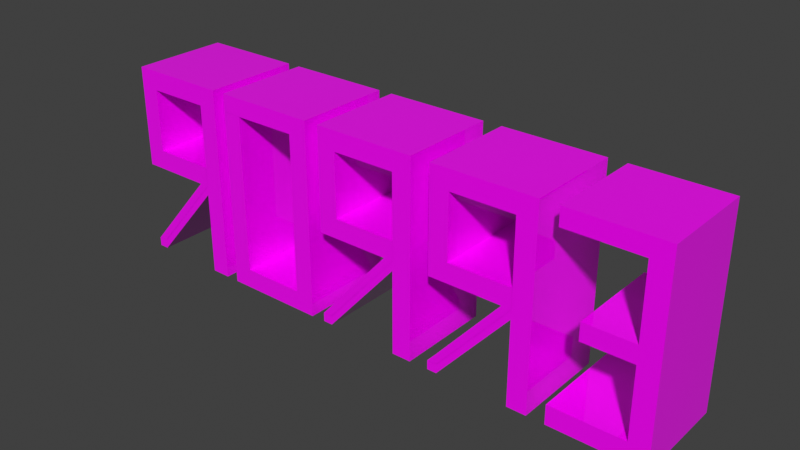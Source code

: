 # Source: error.blend  (saved by Blender 2.93.21; exported with 4.5.12 LTS)
import bpy
from mathutils import Matrix  # noqa: F401  (used for matrix-valued properties, if any)

bpy.ops.wm.read_factory_settings(use_empty=True)
scene = bpy.context.scene
scene.name = 'Scene'

# ---- collections
col_collection = bpy.data.collections.new('Collection'); scene.collection.children.link(col_collection)

# ---- images (referenced by path relative to the original .blend; pixels are not part of the script)
import os
ASSET_DIR = os.environ.get("B2B_ASSET_DIR", "")  # directory of the original .blend (textures are referenced by path, not embedded)
HERE = os.path.dirname(os.path.abspath(__file__))  # packed textures are extracted next to this script under _unpacked/

def load_image(name, relpath, width, height, colorspace="sRGB"):
    """Load a texture the original file referenced (path relative to the .blend, or extracted next to this script)."""
    p = next((c for c in (os.path.join(HERE, relpath), os.path.join(ASSET_DIR, relpath)) if relpath and os.path.exists(c)), "")
    if p:
        img = bpy.data.images.load(p, check_existing=True)
        img.name = name
    else:  # same state as the original file: an image datablock whose file is absent (Cycles renders it pink)
        img = bpy.data.images.new(name, width, height)
        img.source = "FILE"
        img.filepath = "//" + (relpath or name)
    img.colorspace_settings.name = colorspace
    return img
img_error3_png = load_image('error3.png', 'error3.png', 1024, 1024, 'sRGB')

# ---- materials (node trees are filled in below, after node groups)
mat_errorm = bpy.data.materials.new('ErrorM')
mat_errorm.alpha_threshold = 0.0
mat_errorm.use_transparent_shadow = False
mat_errorm.line_color = (0.0, 0.0, 0.0, 1.0)

# ---- material node trees
mat_errorm.use_nodes = True; mat_errorm.node_tree.nodes.clear()
_N = mat_errorm.node_tree.nodes; _L = mat_errorm.node_tree.links
n0 = _N.new('ShaderNodeOutputMaterial'); n0.name = 'Material Output'; n0.location = (300, 300)
n1 = _N.new('ShaderNodeBsdfPrincipled'); n1.name = 'Principled BSDF'; n1.location = (10, 300)
n1.distribution = 'GGX'
n1.subsurface_method = 'BURLEY'
n1.inputs[2].default_value = 0.0
n1.inputs[3].default_value = 1.45
n1.inputs[27].default_value = (0.0, 0.0, 0.0, 1.0)
n1.inputs[28].default_value = 1.0
n2 = _N.new('ShaderNodeTexImage'); n2.name = 'Image Texture'; n2.location = (-363, 255)
n2.image = img_error3_png
_L.new(n1.outputs[0], n0.inputs[0])
_L.new(n2.outputs[0], n1.inputs[0])
n0.is_active_output = True

# ---- world
world_world = bpy.data.worlds.new('World'); scene.world = world_world
world_world.use_nodes = True; world_world.node_tree.nodes.clear()
_N = world_world.node_tree.nodes; _L = world_world.node_tree.links
n0 = _N.new('ShaderNodeOutputWorld'); n0.name = 'World Output'; n0.location = (300, 300)
n1 = _N.new('ShaderNodeBackground'); n1.name = 'Background'; n1.location = (10, 300)
n1.inputs[0].default_value = (0.05088, 0.05088, 0.05088, 1.0)
_L.new(n1.outputs[0], n0.inputs[0])
n0.is_active_output = True
world_world.color = (0.05088, 0.05088, 0.05088)
world_world.use_sun_shadow = False
world_world.sun_shadow_jitter_overblur = 0.0

# ---- meshes
me_cube_002 = bpy.data.meshes.new('Cube.002')
me_cube_002.from_pydata([(-1.0, -1.0, -1.0), (-1.0, -1.0, 1.0), (-1.0, 1.0, -1.0), (-1.0, 1.0, 1.0), (1.0, -1.0, -1.0), (1.0, -1.0, 1.0), (1.0, 1.0, -1.0), (1.0, 1.0, 1.0), (-1.0, -1.0, -0.8), (-1.0, 1.0, -0.8), (1.0, 1.0, -0.8), (1.0, -1.0, -0.8), (-1.0, -1.0, 0.82), (-1.0, 1.0, 0.82), (1.0, 1.0, 0.82), (1.0, -1.0, 0.82), (-1.0, 1.0, 0.091), (1.0, 1.0, 0.091), (1.0, -1.0, 0.091), (-1.0, -1.0, 0.091), (-1.0, 1.0, -0.0872), (1.0, 1.0, -0.0872), (1.0, -1.0, -0.0872), (-1.0, -1.0, -0.0872), (-8.5, -1.0, 0.82), (-8.5, -1.0, 1.0), (-8.5, 1.0, 1.0), (-8.5, 1.0, 0.82), (-6.0, -1.0, -0.0872), (-6.0, -1.0, 0.091), (-6.0, 1.0, 0.091), (-6.0, 1.0, -0.0872), (-8.5, 1.0, -1.0), (-8.5, -1.0, -1.0), (-8.5, 1.0, -0.8), (-8.5, -1.0, -0.8)], [], [(12, 1, 25, 24), (13, 3, 7, 14), (14, 7, 5, 15), (15, 5, 1, 12), (2, 6, 4, 0), (7, 3, 1, 5), (4, 11, 8, 0), (6, 10, 11, 4), (2, 9, 10, 6), (8, 9, 34, 35), (18, 15, 12, 19), (17, 14, 15, 18), (16, 13, 14, 17), (19, 12, 13, 16), (19, 16, 30, 29), (20, 16, 17, 21), (21, 17, 18, 22), (22, 18, 19, 23), (11, 22, 23, 8), (10, 21, 22, 11), (9, 20, 21, 10), (8, 23, 20, 9), (24, 25, 26, 27), (3, 13, 27, 26), (1, 3, 26, 25), (13, 12, 24, 27), (28, 29, 30, 31), (20, 23, 28, 31), (23, 19, 29, 28), (16, 20, 31, 30), (33, 35, 34, 32), (2, 0, 33, 32), (9, 2, 32, 34), (0, 8, 35, 33)])
_uv = me_cube_002.uv_layers.new(name='UVMap')
_uv.uv.foreach_set('vector', [0.1456, 0.16, 0.16, 0.16, 0.16, 0.76, 0.1456, 0.76, 0.3056, 0.6, 0.32, 0.6, 0.32, 0.76, 0.3056, 0.76, 0.16, 0.9056, 0.16, 0.92, 0.0, 0.92, 0.0, 0.9056, 0.1456, 0.0, 0.16, 0.0, 0.16, 0.16, 0.1456, 0.16, 0.32, 0.16, 0.32, 0.0, 0.48, 0.0, 0.48, 0.16, 0.48, 0.76, 0.48, 0.6, 0.64, 0.6, 0.64, 0.76, 0.0, 0.0, 0.016, 0.0, 0.016, 0.16, 0.0, 0.16, 0.16, 0.76, 0.16, 0.776, 0.0, 0.776, 0.0, 0.76, 0.16, 0.6, 0.176, 0.6, 0.176, 0.76, 0.16, 0.76, 0.8, 0.6, 0.64, 0.6, 0.64, 0.0, 0.8, 0.0, 0.08728, 0.0, 0.1456, 0.0, 0.1456, 0.16, 0.08728, 0.16, 0.16, 0.8473, 0.16, 0.9056, 0.0, 0.9056, 0.0, 0.8473, 0.2473, 0.6, 0.3056, 0.6, 0.3056, 0.76, 0.2473, 0.76, 0.2183, 0.92, 0.16, 0.92, 0.16, 0.76, 0.2183, 0.76, 0.64, 0.6, 0.8, 0.6, 0.8, 1.0, 0.64, 1.0, 0.233, 0.6, 0.2473, 0.6, 0.2473, 0.76, 0.233, 0.76, 0.16, 0.833, 0.16, 0.8473, 0.0, 0.8473, 0.0, 0.833, 0.07302, 0.0, 0.08728, 0.0, 0.08728, 0.16, 0.07302, 0.16, 0.016, 0.0, 0.07302, 0.0, 0.07302, 0.16, 0.016, 0.16, 0.16, 0.776, 0.16, 0.833, 0.0, 0.833, 0.0, 0.776, 0.176, 0.6, 0.233, 0.6, 0.233, 0.76, 0.176, 0.76, 0.2753, 0.92, 0.2183, 0.92, 0.2183, 0.76, 0.2753, 0.76, 0.3057, 0.92, 0.2913, 0.92, 0.2913, 0.76, 0.3057, 0.76, 0.32, 0.6, 0.3056, 0.6, 0.3056, 0.0, 0.32, 0.0, 0.64, 0.6, 0.48, 0.6, 0.48, 0.0, 0.64, 0.0, 0.8, 0.0, 0.96, 0.0, 0.96, 0.6, 0.8, 0.6, 0.32, 0.92, 0.3057, 0.92, 0.3057, 0.76, 0.32, 0.76, 0.96, 1.0, 0.8, 1.0, 0.8, 0.6, 0.96, 0.6, 0.07302, 0.16, 0.08728, 0.16, 0.08728, 0.56, 0.07302, 0.56, 0.2473, 0.6, 0.233, 0.6, 0.233, 0.2, 0.2473, 0.2, 0.2913, 0.92, 0.2753, 0.92, 0.2753, 0.76, 0.2913, 0.76, 0.32, 0.16, 0.48, 0.16, 0.48, 0.76, 0.32, 0.76, 0.176, 0.6, 0.16, 0.6, 0.16, 0.0, 0.176, 0.0, 0.0, 0.16, 0.016, 0.16, 0.016, 0.76, 0.0, 0.76])
me_cube_002.materials.append(mat_errorm)
me_cube_002.use_remesh_fix_poles = True
me_cube_002.use_remesh_preserve_attributes = False
me_cube_002.update()
me_cube_003 = bpy.data.meshes.new('Cube.003')
me_cube_003.from_pydata([(-1.0, -1.0, -1.0), (-1.0, -1.0, 1.0), (-1.0, 1.0, -1.0), (-1.0, 1.0, 1.0), (1.0, -1.0, -1.0), (1.0, -1.0, 1.0), (1.0, 1.0, -1.0), (1.0, 1.0, 1.0), (-1.0, -1.0, 0.8), (-1.0, 1.0, 0.8), (1.0, 1.0, 0.8), (1.0, -1.0, 0.8), (-7.5, -1.0, 0.8), (-7.5, -1.0, 1.0), (-7.5, 1.0, 1.0), (-7.5, 1.0, 0.8), (-9.5, -1.0, 0.8), (-9.5, -1.0, 1.0), (-9.5, 1.0, 1.0), (-9.5, 1.0, 0.8), (-7.5, -1.0, 0.15), (-7.5, 1.0, 0.15), (-9.5, -1.0, 0.15), (-9.5, 1.0, 0.15), (-7.5, -1.0, -0.05), (-7.5, 1.0, -0.05), (-9.5, -1.0, -0.05), (-9.5, 1.0, -0.05), (-0.99, -1.0, 0.15), (-0.99, 1.0, 0.15), (-0.99, -1.0, -0.05), (-0.99, 1.0, -0.05), (-1.975, -1.0, -0.05), (-1.975, -1.0, 0.15), (-1.975, 1.0, 0.15), (-1.975, 1.0, -0.05), (-1.0, 1.0, -0.1441), (1.0, 1.0, -0.1441), (1.0, -1.0, -0.1441), (-1.0, -1.0, -0.1441), (-1.0, -1.0, -0.04941), (-1.0, 1.0, -0.0494), (1.0, 1.0, -0.0494), (1.0, -1.0, -0.0494), (-8.453, -1.0, -0.8996), (-8.453, 1.0, -0.8996), (-9.438, -1.0, -0.8996), (-9.438, 1.0, -0.8996), (-8.463, 1.0, -0.899), (-8.463, 1.0, -0.9937), (-8.463, -1.0, -0.9937), (-8.463, -1.0, -0.899), (-1.0, 1.0, -1.0), (-1.0, -1.0, -1.0), (-1.0, 1.0, -0.1441), (-1.0, -1.0, -0.1441), (-9.463, 1.0, -0.899), (-9.463, 1.0, -0.9937), (-9.463, -1.0, -0.9937), (-9.463, -1.0, -0.899)], [], [(1, 3, 14, 13), (9, 3, 7, 10), (10, 7, 5, 11), (11, 5, 1, 8), (2, 6, 4, 0), (7, 3, 1, 5), (43, 11, 8, 40), (42, 10, 11, 43), (41, 9, 10, 42), (40, 8, 9, 41), (12, 13, 17, 16), (3, 9, 15, 14), (8, 1, 13, 12), (9, 8, 12, 15), (16, 17, 18, 19), (12, 16, 22, 20), (13, 14, 18, 17), (14, 15, 19, 18), (23, 21, 25, 27), (16, 19, 23, 22), (15, 12, 20, 21), (19, 15, 21, 23), (25, 24, 26, 27), (22, 23, 27, 26), (20, 22, 26, 24), (33, 32, 30, 28), (34, 33, 28, 29), (35, 34, 29, 31), (35, 31, 45, 47), (24, 25, 35, 32), (25, 21, 34, 35), (21, 20, 33, 34), (20, 24, 32, 33), (0, 39, 55, 53), (2, 36, 37, 6), (6, 37, 38, 4), (4, 38, 39, 0), (39, 40, 51, 50), (36, 41, 42, 37), (37, 42, 43, 38), (38, 43, 40, 39), (46, 47, 45, 44), (50, 51, 59, 58), (36, 39, 50, 49), (41, 36, 49, 48), (31, 30, 44, 45), (32, 35, 47, 46), (40, 41, 48, 51), (30, 32, 46, 44), (53, 55, 54, 52), (36, 2, 52, 54), (39, 36, 54, 55), (2, 0, 53, 52), (58, 59, 56, 57), (48, 49, 57, 56), (51, 48, 56, 59), (49, 50, 58, 57)])
_uv = me_cube_003.uv_layers.new(name='UVMap')
_uv.uv.foreach_set('vector', [0.2666, 0.1332, 0.3998, 0.1332, 0.3998, 0.5662, 0.2666, 0.5662, 0.01333, 0.1333, 0.0, 0.1333, 0.0, 0.0, 0.01333, 0.0, 0.6664, 0.6853, 0.6664, 0.6986, 0.5331, 0.6986, 0.5331, 0.6853, 0.1466, 0.6997, 0.1333, 0.6997, 0.1333, 0.5664, 0.1466, 0.5664, 0.6664, 0.8319, 0.5331, 0.8319, 0.5331, 0.6986, 0.6664, 0.6986, 0.3998, 0.0, 0.3998, 0.1332, 0.2666, 0.1332, 0.2666, 0.0, 0.2032, 0.6997, 0.1466, 0.6997, 0.1466, 0.5664, 0.2032, 0.5664, 0.6664, 0.6287, 0.6664, 0.6853, 0.5331, 0.6853, 0.5331, 0.6287, 0.06993, 0.1333, 0.01333, 0.1333, 0.01333, 0.0, 0.06993, 0.0, 0.05661, 0.833, 0.0, 0.833, 0.0, 0.6997, 0.0566, 0.6997, 0.1466, 0.1333, 0.1333, 0.1333, 0.1333, 0.0, 0.1466, 0.0, 0.0, 0.1333, 0.01333, 0.1333, 0.01333, 0.5664, 0.0, 0.5664, 0.1466, 0.5664, 0.1333, 0.5664, 0.1333, 0.1333, 0.1466, 0.1333, 0.5331, 0.9983, 0.3998, 0.9983, 0.3998, 0.5653, 0.5331, 0.5653, 0.2799, 0.8327, 0.2666, 0.8327, 0.2666, 0.6994, 0.2799, 0.6994, 0.1466, 0.1333, 0.1466, 0.0, 0.1899, 0.0, 0.1899, 0.1333, 0.2666, 0.5662, 0.3998, 0.5662, 0.3998, 0.6994, 0.2666, 0.6994, 0.0, 0.5664, 0.01333, 0.5664, 0.01333, 0.6997, 0.0, 0.6997, 0.05664, 0.6997, 0.05664, 0.5664, 0.06997, 0.5664, 0.06997, 0.6997, 0.2799, 0.8327, 0.2799, 0.6994, 0.3232, 0.6994, 0.3232, 0.8327, 0.05661, 0.833, 0.05661, 0.6997, 0.09992, 0.6997, 0.09992, 0.833, 0.01333, 0.6997, 0.01333, 0.5664, 0.05664, 0.5664, 0.05664, 0.6997, 0.933, 0.1332, 0.7997, 0.1332, 0.7997, 0.0, 0.933, 0.0, 0.3232, 0.8327, 0.3232, 0.6994, 0.3365, 0.6994, 0.3365, 0.8327, 0.1899, 0.1333, 0.1899, 0.0, 0.2033, 0.0, 0.2033, 0.1333, 0.1899, 0.5015, 0.2033, 0.5015, 0.2033, 0.5671, 0.1899, 0.5671, 0.7997, 0.63, 0.6664, 0.63, 0.6664, 0.5643, 0.7997, 0.5643, 0.06997, 0.1983, 0.05664, 0.1983, 0.05664, 0.1326, 0.06997, 0.1326, 0.06997, 0.1983, 0.06997, 0.1326, 0.1266, 0.6299, 0.1266, 0.6956, 0.7997, 0.1332, 0.933, 0.1332, 0.933, 0.5013, 0.7997, 0.5013, 0.06997, 0.5664, 0.05664, 0.5664, 0.05664, 0.1983, 0.06997, 0.1983, 0.7997, 0.998, 0.6664, 0.998, 0.6664, 0.63, 0.7997, 0.63, 0.1899, 0.1333, 0.2033, 0.1333, 0.2033, 0.5015, 0.1899, 0.5015, 0.6664, 0.5653, 0.6664, 0.5653, 0.6664, 0.5653, 0.6664, 0.5653, 0.1333, 0.1333, 0.07624, 0.1333, 0.07624, 0.0, 0.1333, 0.0, 0.6664, 0.5653, 0.6664, 0.6224, 0.5331, 0.6224, 0.5331, 0.5653, 0.2666, 0.6997, 0.2095, 0.6997, 0.2095, 0.5664, 0.2666, 0.5664, 0.2095, 0.5664, 0.2032, 0.5664, 0.2598, 0.06912, 0.2661, 0.06912, 0.07624, 0.1333, 0.06993, 0.1333, 0.06993, 0.0, 0.07624, 0.0, 0.6664, 0.6224, 0.6664, 0.6287, 0.5331, 0.6287, 0.5331, 0.6224, 0.2095, 0.6997, 0.2032, 0.6997, 0.2032, 0.5664, 0.2095, 0.5664, 0.6664, 0.0, 0.7997, 0.0, 0.7997, 0.06561, 0.6664, 0.06561, 0.2661, 0.06912, 0.2598, 0.06912, 0.2598, 0.002481, 0.2661, 0.002481, 0.5331, 0.5653, 0.3998, 0.5653, 0.3998, 0.06661, 0.5331, 0.06661, 0.06993, 0.1333, 0.07624, 0.1333, 0.1329, 0.6306, 0.1266, 0.6306, 0.7997, 0.5643, 0.6664, 0.5643, 0.6664, 0.06561, 0.7997, 0.06561, 0.7997, 0.5013, 0.933, 0.5013, 0.933, 1.0, 0.7997, 1.0, 0.6664, 0.5653, 0.5331, 0.5653, 0.5331, 0.06661, 0.6664, 0.06661, 0.2033, 0.5671, 0.2033, 0.5015, 0.2599, 0.004147, 0.2599, 0.06979, 0.3365, 0.6994, 0.3936, 0.6994, 0.3936, 0.8327, 0.3365, 0.8327, 0.6664, 0.5653, 0.6664, 0.5653, 0.6664, 0.5653, 0.6664, 0.5653, 0.6664, 0.5653, 0.6664, 0.5653, 0.6664, 0.5653, 0.6664, 0.5653, 0.6664, 0.5653, 0.6664, 0.5653, 0.6664, 0.5653, 0.6664, 0.5653, 0.09992, 0.6997, 0.1062, 0.6997, 0.1062, 0.833, 0.09992, 0.833, 0.1266, 0.6306, 0.1329, 0.6306, 0.1329, 0.6972, 0.1266, 0.6972, 0.6664, 0.06661, 0.5331, 0.06661, 0.5331, 0.0, 0.6664, 0.0, 0.5331, 0.06661, 0.3998, 0.06661, 0.3998, 0.0, 0.5331, 0.0])
me_cube_003.materials.append(mat_errorm)
me_cube_003.use_remesh_fix_poles = True
me_cube_003.use_remesh_preserve_attributes = False
me_cube_003.update()
me_cube_004 = bpy.data.meshes.new('Cube.004')
me_cube_004.from_pydata([(-1.0, -1.0, -1.0), (-1.0, -1.0, 1.0), (-1.0, 1.0, -1.0), (-1.0, 1.0, 1.0), (1.0, -1.0, -1.0), (1.0, -1.0, 1.0), (1.0, 1.0, -1.0), (1.0, 1.0, 1.0), (-1.0, -1.0, 0.8), (-1.0, 1.0, 0.8), (1.0, 1.0, 0.8), (1.0, -1.0, 0.8), (-7.5, -1.0, 0.8), (-7.5, -1.0, 1.0), (-7.5, 1.0, 1.0), (-7.5, 1.0, 0.8), (-9.5, -1.0, 0.8), (-9.5, -1.0, 1.0), (-9.5, 1.0, 1.0), (-9.5, 1.0, 0.8), (-7.5, -1.0, 0.15), (-7.5, 1.0, 0.15), (-9.5, -1.0, 0.15), (-9.5, 1.0, 0.15), (-7.5, -1.0, -0.05), (-7.5, 1.0, -0.05), (-9.5, -1.0, -0.05), (-9.5, 1.0, -0.05), (-0.99, -1.0, 0.15), (-0.99, 1.0, 0.15), (-0.99, -1.0, -0.05), (-0.99, 1.0, -0.05), (-1.975, -1.0, -0.05), (-1.975, -1.0, 0.15), (-1.975, 1.0, 0.15), (-1.975, 1.0, -0.05), (-1.0, 1.0, -0.1441), (1.0, 1.0, -0.1441), (1.0, -1.0, -0.1441), (-1.0, -1.0, -0.1441), (-1.0, -1.0, -0.04941), (-1.0, 1.0, -0.0494), (1.0, 1.0, -0.0494), (1.0, -1.0, -0.0494), (-8.453, -1.0, -0.8996), (-8.453, 1.0, -0.8996), (-9.438, -1.0, -0.8996), (-9.438, 1.0, -0.8996), (-8.463, 1.0, -0.899), (-8.463, 1.0, -0.9937), (-8.463, -1.0, -0.9937), (-8.463, -1.0, -0.899), (-1.0, 1.0, -1.0), (-1.0, -1.0, -1.0), (-1.0, 1.0, -0.1441), (-1.0, -1.0, -0.1441), (-9.463, 1.0, -0.899), (-9.463, 1.0, -0.9937), (-9.463, -1.0, -0.9937), (-9.463, -1.0, -0.899)], [], [(1, 3, 14, 13), (9, 3, 7, 10), (10, 7, 5, 11), (11, 5, 1, 8), (2, 6, 4, 0), (7, 3, 1, 5), (43, 11, 8, 40), (42, 10, 11, 43), (41, 9, 10, 42), (40, 8, 9, 41), (12, 13, 17, 16), (3, 9, 15, 14), (8, 1, 13, 12), (9, 8, 12, 15), (16, 17, 18, 19), (12, 16, 22, 20), (13, 14, 18, 17), (14, 15, 19, 18), (23, 21, 25, 27), (16, 19, 23, 22), (15, 12, 20, 21), (19, 15, 21, 23), (25, 24, 26, 27), (22, 23, 27, 26), (20, 22, 26, 24), (33, 32, 30, 28), (34, 33, 28, 29), (35, 34, 29, 31), (35, 31, 45, 47), (24, 25, 35, 32), (25, 21, 34, 35), (21, 20, 33, 34), (20, 24, 32, 33), (0, 39, 55, 53), (2, 36, 37, 6), (6, 37, 38, 4), (4, 38, 39, 0), (39, 40, 51, 50), (36, 41, 42, 37), (37, 42, 43, 38), (38, 43, 40, 39), (46, 47, 45, 44), (50, 51, 59, 58), (36, 39, 50, 49), (41, 36, 49, 48), (31, 30, 44, 45), (32, 35, 47, 46), (40, 41, 48, 51), (30, 32, 46, 44), (53, 55, 54, 52), (36, 2, 52, 54), (39, 36, 54, 55), (2, 0, 53, 52), (58, 59, 56, 57), (48, 49, 57, 56), (51, 48, 56, 59), (49, 50, 58, 57)])
_uv = me_cube_004.uv_layers.new(name='UVMap')
_uv.uv.foreach_set('vector', [0.2666, 0.1332, 0.3998, 0.1332, 0.3998, 0.5662, 0.2666, 0.5662, 0.01333, 0.1333, 0.0, 0.1333, 0.0, 0.0, 0.01333, 0.0, 0.6664, 0.6853, 0.6664, 0.6986, 0.5331, 0.6986, 0.5331, 0.6853, 0.1466, 0.6997, 0.1333, 0.6997, 0.1333, 0.5664, 0.1466, 0.5664, 0.6664, 0.8319, 0.5331, 0.8319, 0.5331, 0.6986, 0.6664, 0.6986, 0.3998, 0.0, 0.3998, 0.1332, 0.2666, 0.1332, 0.2666, 0.0, 0.2032, 0.6997, 0.1466, 0.6997, 0.1466, 0.5664, 0.2032, 0.5664, 0.6664, 0.6287, 0.6664, 0.6853, 0.5331, 0.6853, 0.5331, 0.6287, 0.06993, 0.1333, 0.01333, 0.1333, 0.01333, 0.0, 0.06993, 0.0, 0.05661, 0.833, 0.0, 0.833, 0.0, 0.6997, 0.0566, 0.6997, 0.1466, 0.1333, 0.1333, 0.1333, 0.1333, 0.0, 0.1466, 0.0, 0.0, 0.1333, 0.01333, 0.1333, 0.01333, 0.5664, 0.0, 0.5664, 0.1466, 0.5664, 0.1333, 0.5664, 0.1333, 0.1333, 0.1466, 0.1333, 0.5331, 0.9983, 0.3998, 0.9983, 0.3998, 0.5653, 0.5331, 0.5653, 0.2799, 0.8327, 0.2666, 0.8327, 0.2666, 0.6994, 0.2799, 0.6994, 0.1466, 0.1333, 0.1466, 0.0, 0.1899, 0.0, 0.1899, 0.1333, 0.2666, 0.5662, 0.3998, 0.5662, 0.3998, 0.6994, 0.2666, 0.6994, 0.0, 0.5664, 0.01333, 0.5664, 0.01333, 0.6997, 0.0, 0.6997, 0.05664, 0.6997, 0.05664, 0.5664, 0.06997, 0.5664, 0.06997, 0.6997, 0.2799, 0.8327, 0.2799, 0.6994, 0.3232, 0.6994, 0.3232, 0.8327, 0.05661, 0.833, 0.05661, 0.6997, 0.09992, 0.6997, 0.09992, 0.833, 0.01333, 0.6997, 0.01333, 0.5664, 0.05664, 0.5664, 0.05664, 0.6997, 0.933, 0.1332, 0.7997, 0.1332, 0.7997, 0.0, 0.933, 0.0, 0.3232, 0.8327, 0.3232, 0.6994, 0.3365, 0.6994, 0.3365, 0.8327, 0.1899, 0.1333, 0.1899, 0.0, 0.2033, 0.0, 0.2033, 0.1333, 0.1899, 0.5015, 0.2033, 0.5015, 0.2033, 0.5671, 0.1899, 0.5671, 0.7997, 0.63, 0.6664, 0.63, 0.6664, 0.5643, 0.7997, 0.5643, 0.06997, 0.1983, 0.05664, 0.1983, 0.05664, 0.1326, 0.06997, 0.1326, 0.06997, 0.1983, 0.06997, 0.1326, 0.1266, 0.6299, 0.1266, 0.6956, 0.7997, 0.1332, 0.933, 0.1332, 0.933, 0.5013, 0.7997, 0.5013, 0.06997, 0.5664, 0.05664, 0.5664, 0.05664, 0.1983, 0.06997, 0.1983, 0.7997, 0.998, 0.6664, 0.998, 0.6664, 0.63, 0.7997, 0.63, 0.1899, 0.1333, 0.2033, 0.1333, 0.2033, 0.5015, 0.1899, 0.5015, 0.6664, 0.5653, 0.6664, 0.5653, 0.6664, 0.5653, 0.6664, 0.5653, 0.1333, 0.1333, 0.07624, 0.1333, 0.07624, 0.0, 0.1333, 0.0, 0.6664, 0.5653, 0.6664, 0.6224, 0.5331, 0.6224, 0.5331, 0.5653, 0.2666, 0.6997, 0.2095, 0.6997, 0.2095, 0.5664, 0.2666, 0.5664, 0.2095, 0.5664, 0.2032, 0.5664, 0.2598, 0.06912, 0.2661, 0.06912, 0.07624, 0.1333, 0.06993, 0.1333, 0.06993, 0.0, 0.07624, 0.0, 0.6664, 0.6224, 0.6664, 0.6287, 0.5331, 0.6287, 0.5331, 0.6224, 0.2095, 0.6997, 0.2032, 0.6997, 0.2032, 0.5664, 0.2095, 0.5664, 0.6664, 0.0, 0.7997, 0.0, 0.7997, 0.06561, 0.6664, 0.06561, 0.2661, 0.06912, 0.2598, 0.06912, 0.2598, 0.002481, 0.2661, 0.002481, 0.5331, 0.5653, 0.3998, 0.5653, 0.3998, 0.06661, 0.5331, 0.06661, 0.06993, 0.1333, 0.07624, 0.1333, 0.1329, 0.6306, 0.1266, 0.6306, 0.7997, 0.5643, 0.6664, 0.5643, 0.6664, 0.06561, 0.7997, 0.06561, 0.7997, 0.5013, 0.933, 0.5013, 0.933, 1.0, 0.7997, 1.0, 0.6664, 0.5653, 0.5331, 0.5653, 0.5331, 0.06661, 0.6664, 0.06661, 0.2033, 0.5671, 0.2033, 0.5015, 0.2599, 0.004147, 0.2599, 0.06979, 0.3365, 0.6994, 0.3936, 0.6994, 0.3936, 0.8327, 0.3365, 0.8327, 0.6664, 0.5653, 0.6664, 0.5653, 0.6664, 0.5653, 0.6664, 0.5653, 0.6664, 0.5653, 0.6664, 0.5653, 0.6664, 0.5653, 0.6664, 0.5653, 0.6664, 0.5653, 0.6664, 0.5653, 0.6664, 0.5653, 0.6664, 0.5653, 0.09992, 0.6997, 0.1062, 0.6997, 0.1062, 0.833, 0.09992, 0.833, 0.1266, 0.6306, 0.1329, 0.6306, 0.1329, 0.6972, 0.1266, 0.6972, 0.6664, 0.06661, 0.5331, 0.06661, 0.5331, 0.0, 0.6664, 0.0, 0.5331, 0.06661, 0.3998, 0.06661, 0.3998, 0.0, 0.5331, 0.0])
me_cube_004.materials.append(mat_errorm)
me_cube_004.use_remesh_fix_poles = True
me_cube_004.use_remesh_preserve_attributes = False
me_cube_004.update()
me_cube_005 = bpy.data.meshes.new('Cube.005')
me_cube_005.from_pydata([(-1.0, -1.0, -1.0), (-1.0, -1.0, 1.0), (-1.0, 1.0, -1.0), (-1.0, 1.0, 1.0), (1.0, -1.0, -1.0), (1.0, -1.0, 1.0), (1.0, 1.0, -1.0), (1.0, 1.0, 1.0), (-1.0, -1.0, -0.8), (-1.0, 1.0, -0.8), (1.0, 1.0, -0.8), (1.0, -1.0, -0.8), (-1.0, -1.0, 0.82), (-1.0, 1.0, 0.82), (1.0, 1.0, 0.82), (1.0, -1.0, 0.82), (-7.5, -1.0, 0.82), (-7.5, -1.0, 1.0), (-7.5, 1.0, 1.0), (-7.5, 1.0, 0.82), (-9.5, -1.0, 0.82), (-9.5, -1.0, 1.0), (-9.5, 1.0, 1.0), (-9.5, 1.0, 0.82), (-7.5, 1.0, -1.0), (-7.5, -1.0, -1.0), (-7.5, 1.0, -0.8), (-7.5, -1.0, -0.8), (-9.5, 1.0, -1.0), (-9.5, -1.0, -1.0), (-9.5, 1.0, -0.8), (-9.5, -1.0, -0.8), (-7.5, -1.0, 0.8209), (-7.5, 1.0, 0.8209), (-9.5, -1.0, 0.8209), (-9.5, 1.0, 0.8209)], [], [(13, 12, 16, 19), (13, 3, 7, 14), (14, 7, 5, 15), (15, 5, 1, 12), (2, 6, 4, 0), (7, 3, 1, 5), (4, 11, 8, 0), (6, 10, 11, 4), (2, 9, 10, 6), (9, 2, 24, 26), (11, 15, 12, 8), (10, 14, 15, 11), (9, 13, 14, 10), (8, 12, 13, 9), (18, 19, 23, 22), (12, 1, 17, 16), (3, 13, 19, 18), (1, 3, 18, 17), (20, 21, 22, 23), (16, 17, 21, 20), (19, 16, 20, 23), (17, 18, 22, 21), (25, 27, 31, 29), (0, 8, 27, 25), (8, 9, 26, 27), (2, 0, 25, 24), (29, 31, 30, 28), (24, 25, 29, 28), (30, 31, 34, 35), (26, 24, 28, 30), (27, 26, 33, 32), (31, 27, 32, 34), (26, 30, 35, 33)])
_uv = me_cube_005.uv_layers.new(name='UVMap')
_uv.uv.foreach_set('vector', [0.8, 0.68, 0.64, 0.68, 0.64, 0.16, 0.8, 0.16, 0.0144, 0.16, 0.0, 0.16, 0.0, 0.0, 0.0144, 0.0, 0.8, 0.8256, 0.8, 0.84, 0.64, 0.84, 0.64, 0.8256, 0.1744, 0.84, 0.16, 0.84, 0.16, 0.68, 0.1744, 0.68, 0.48, 0.68, 0.48, 0.84, 0.32, 0.84, 0.32, 0.68, 0.64, 0.0, 0.64, 0.16, 0.48, 0.16, 0.48, 0.0, 0.32, 0.84, 0.304, 0.84, 0.304, 0.68, 0.32, 0.68, 0.8, 0.68, 0.8, 0.696, 0.64, 0.696, 0.64, 0.68, 0.16, 0.16, 0.144, 0.16, 0.144, 0.0, 0.16, 0.0, 0.144, 0.16, 0.16, 0.16, 0.16, 0.68, 0.144, 0.68, 0.304, 0.84, 0.1744, 0.84, 0.1744, 0.68, 0.304, 0.68, 0.8, 0.696, 0.8, 0.8256, 0.64, 0.8256, 0.64, 0.696, 0.144, 0.16, 0.0144, 0.16, 0.0144, 0.0, 0.144, 0.0, 0.1296, 1.0, 0.0, 1.0, 0.0, 0.84, 0.1296, 0.84, 0.0, 0.68, 0.0144, 0.68, 0.0144, 0.84, 0.0, 0.84, 0.1744, 0.68, 0.16, 0.68, 0.16, 0.16, 0.1744, 0.16, 0.0, 0.16, 0.0144, 0.16, 0.0144, 0.68, 0.0, 0.68, 0.48, 0.16, 0.64, 0.16, 0.64, 0.68, 0.48, 0.68, 0.9441, 0.84, 0.9297, 0.84, 0.9297, 0.68, 0.9441, 0.68, 0.1744, 0.16, 0.16, 0.16, 0.16, 0.0, 0.1744, 0.0, 0.8, 0.16, 0.64, 0.16, 0.64, 0.0, 0.8, 0.0, 0.48, 0.68, 0.64, 0.68, 0.64, 0.84, 0.48, 0.84, 0.32, 0.16, 0.304, 0.16, 0.304, 0.0, 0.32, 0.0, 0.32, 0.68, 0.304, 0.68, 0.304, 0.16, 0.32, 0.16, 0.8, 0.0, 0.96, 0.0, 0.96, 0.52, 0.8, 0.52, 0.48, 0.68, 0.32, 0.68, 0.32, 0.16, 0.48, 0.16, 0.9457, 0.68, 0.9297, 0.68, 0.9297, 0.52, 0.9457, 0.52, 0.48, 0.16, 0.32, 0.16, 0.32, 0.0, 0.48, 0.0, 0.9297, 0.52, 0.9297, 0.68, 0.8, 0.68, 0.8, 0.52, 0.144, 0.68, 0.16, 0.68, 0.16, 0.84, 0.144, 0.84, 0.9297, 0.68, 0.9297, 0.84, 0.8, 0.84, 0.8, 0.68, 0.304, 0.0, 0.304, 0.16, 0.1743, 0.16, 0.1743, 0.0, 0.144, 0.68, 0.144, 0.84, 0.01433, 0.84, 0.01433, 0.68])
me_cube_005.materials.append(mat_errorm)
me_cube_005.use_remesh_fix_poles = True
me_cube_005.use_remesh_preserve_attributes = False
me_cube_005.update()
me_cube_006 = bpy.data.meshes.new('Cube.006')
me_cube_006.from_pydata([(-1.0, -1.0, -1.0), (-1.0, -1.0, 1.0), (-1.0, 1.0, -1.0), (-1.0, 1.0, 1.0), (1.0, -1.0, -1.0), (1.0, -1.0, 1.0), (1.0, 1.0, -1.0), (1.0, 1.0, 1.0), (-1.0, -1.0, 0.8), (-1.0, 1.0, 0.8), (1.0, 1.0, 0.8), (1.0, -1.0, 0.8), (-7.5, -1.0, 0.8), (-7.5, -1.0, 1.0), (-7.5, 1.0, 1.0), (-7.5, 1.0, 0.8), (-9.5, -1.0, 0.8), (-9.5, -1.0, 1.0), (-9.5, 1.0, 1.0), (-9.5, 1.0, 0.8), (-7.5, -1.0, 0.15), (-7.5, 1.0, 0.15), (-9.5, -1.0, 0.15), (-9.5, 1.0, 0.15), (-7.5, -1.0, -0.05), (-7.5, 1.0, -0.05), (-9.5, -1.0, -0.05), (-9.5, 1.0, -0.05), (-0.99, -1.0, 0.15), (-0.99, 1.0, 0.15), (-0.99, -1.0, -0.05), (-0.99, 1.0, -0.05), (-1.975, -1.0, -0.05), (-1.975, -1.0, 0.15), (-1.975, 1.0, 0.15), (-1.975, 1.0, -0.05), (-1.0, 1.0, -0.1441), (1.0, 1.0, -0.1441), (1.0, -1.0, -0.1441), (-1.0, -1.0, -0.1441), (-1.0, -1.0, -0.04941), (-1.0, 1.0, -0.0494), (1.0, 1.0, -0.0494), (1.0, -1.0, -0.0494), (-8.453, -1.0, -0.8996), (-8.453, 1.0, -0.8996), (-9.438, -1.0, -0.8996), (-9.438, 1.0, -0.8996), (-8.463, 1.0, -0.899), (-8.463, 1.0, -0.9937), (-8.463, -1.0, -0.9937), (-8.463, -1.0, -0.899), (-1.0, 1.0, -1.0), (-1.0, -1.0, -1.0), (-1.0, 1.0, -0.1441), (-1.0, -1.0, -0.1441), (-9.463, 1.0, -0.899), (-9.463, 1.0, -0.9937), (-9.463, -1.0, -0.9937), (-9.463, -1.0, -0.899)], [], [(1, 3, 14, 13), (9, 3, 7, 10), (10, 7, 5, 11), (11, 5, 1, 8), (2, 6, 4, 0), (7, 3, 1, 5), (43, 11, 8, 40), (42, 10, 11, 43), (41, 9, 10, 42), (40, 8, 9, 41), (12, 13, 17, 16), (3, 9, 15, 14), (8, 1, 13, 12), (9, 8, 12, 15), (16, 17, 18, 19), (12, 16, 22, 20), (13, 14, 18, 17), (14, 15, 19, 18), (23, 21, 25, 27), (16, 19, 23, 22), (15, 12, 20, 21), (19, 15, 21, 23), (25, 24, 26, 27), (22, 23, 27, 26), (20, 22, 26, 24), (33, 32, 30, 28), (34, 33, 28, 29), (35, 34, 29, 31), (35, 31, 45, 47), (24, 25, 35, 32), (25, 21, 34, 35), (21, 20, 33, 34), (20, 24, 32, 33), (0, 39, 55, 53), (2, 36, 37, 6), (6, 37, 38, 4), (4, 38, 39, 0), (39, 40, 51, 50), (36, 41, 42, 37), (37, 42, 43, 38), (38, 43, 40, 39), (46, 47, 45, 44), (50, 51, 59, 58), (36, 39, 50, 49), (41, 36, 49, 48), (31, 30, 44, 45), (32, 35, 47, 46), (40, 41, 48, 51), (30, 32, 46, 44), (53, 55, 54, 52), (36, 2, 52, 54), (39, 36, 54, 55), (2, 0, 53, 52), (58, 59, 56, 57), (48, 49, 57, 56), (51, 48, 56, 59), (49, 50, 58, 57)])
_uv = me_cube_006.uv_layers.new(name='UVMap')
_uv.uv.foreach_set('vector', [0.2666, 0.1332, 0.3998, 0.1332, 0.3998, 0.5662, 0.2666, 0.5662, 0.01333, 0.1333, 0.0, 0.1333, 0.0, 0.0, 0.01333, 0.0, 0.6664, 0.6853, 0.6664, 0.6986, 0.5331, 0.6986, 0.5331, 0.6853, 0.1466, 0.6997, 0.1333, 0.6997, 0.1333, 0.5664, 0.1466, 0.5664, 0.6664, 0.8319, 0.5331, 0.8319, 0.5331, 0.6986, 0.6664, 0.6986, 0.3998, 0.0, 0.3998, 0.1332, 0.2666, 0.1332, 0.2666, 0.0, 0.2032, 0.6997, 0.1466, 0.6997, 0.1466, 0.5664, 0.2032, 0.5664, 0.6664, 0.6287, 0.6664, 0.6853, 0.5331, 0.6853, 0.5331, 0.6287, 0.06993, 0.1333, 0.01333, 0.1333, 0.01333, 0.0, 0.06993, 0.0, 0.05661, 0.833, 0.0, 0.833, 0.0, 0.6997, 0.0566, 0.6997, 0.1466, 0.1333, 0.1333, 0.1333, 0.1333, 0.0, 0.1466, 0.0, 0.0, 0.1333, 0.01333, 0.1333, 0.01333, 0.5664, 0.0, 0.5664, 0.1466, 0.5664, 0.1333, 0.5664, 0.1333, 0.1333, 0.1466, 0.1333, 0.5331, 0.9983, 0.3998, 0.9983, 0.3998, 0.5653, 0.5331, 0.5653, 0.2799, 0.8327, 0.2666, 0.8327, 0.2666, 0.6994, 0.2799, 0.6994, 0.1466, 0.1333, 0.1466, 0.0, 0.1899, 0.0, 0.1899, 0.1333, 0.2666, 0.5662, 0.3998, 0.5662, 0.3998, 0.6994, 0.2666, 0.6994, 0.0, 0.5664, 0.01333, 0.5664, 0.01333, 0.6997, 0.0, 0.6997, 0.05664, 0.6997, 0.05664, 0.5664, 0.06997, 0.5664, 0.06997, 0.6997, 0.2799, 0.8327, 0.2799, 0.6994, 0.3232, 0.6994, 0.3232, 0.8327, 0.05661, 0.833, 0.05661, 0.6997, 0.09992, 0.6997, 0.09992, 0.833, 0.01333, 0.6997, 0.01333, 0.5664, 0.05664, 0.5664, 0.05664, 0.6997, 0.933, 0.1332, 0.7997, 0.1332, 0.7997, 0.0, 0.933, 0.0, 0.3232, 0.8327, 0.3232, 0.6994, 0.3365, 0.6994, 0.3365, 0.8327, 0.1899, 0.1333, 0.1899, 0.0, 0.2033, 0.0, 0.2033, 0.1333, 0.1899, 0.5015, 0.2033, 0.5015, 0.2033, 0.5671, 0.1899, 0.5671, 0.7997, 0.63, 0.6664, 0.63, 0.6664, 0.5643, 0.7997, 0.5643, 0.06997, 0.1983, 0.05664, 0.1983, 0.05664, 0.1326, 0.06997, 0.1326, 0.06997, 0.1983, 0.06997, 0.1326, 0.1266, 0.6299, 0.1266, 0.6956, 0.7997, 0.1332, 0.933, 0.1332, 0.933, 0.5013, 0.7997, 0.5013, 0.06997, 0.5664, 0.05664, 0.5664, 0.05664, 0.1983, 0.06997, 0.1983, 0.7997, 0.998, 0.6664, 0.998, 0.6664, 0.63, 0.7997, 0.63, 0.1899, 0.1333, 0.2033, 0.1333, 0.2033, 0.5015, 0.1899, 0.5015, 0.6664, 0.5653, 0.6664, 0.5653, 0.6664, 0.5653, 0.6664, 0.5653, 0.1333, 0.1333, 0.07624, 0.1333, 0.07624, 0.0, 0.1333, 0.0, 0.6664, 0.5653, 0.6664, 0.6224, 0.5331, 0.6224, 0.5331, 0.5653, 0.2666, 0.6997, 0.2095, 0.6997, 0.2095, 0.5664, 0.2666, 0.5664, 0.2095, 0.5664, 0.2032, 0.5664, 0.2598, 0.06912, 0.2661, 0.06912, 0.07624, 0.1333, 0.06993, 0.1333, 0.06993, 0.0, 0.07624, 0.0, 0.6664, 0.6224, 0.6664, 0.6287, 0.5331, 0.6287, 0.5331, 0.6224, 0.2095, 0.6997, 0.2032, 0.6997, 0.2032, 0.5664, 0.2095, 0.5664, 0.6664, 0.0, 0.7997, 0.0, 0.7997, 0.06561, 0.6664, 0.06561, 0.2661, 0.06912, 0.2598, 0.06912, 0.2598, 0.002481, 0.2661, 0.002481, 0.5331, 0.5653, 0.3998, 0.5653, 0.3998, 0.06661, 0.5331, 0.06661, 0.06993, 0.1333, 0.07624, 0.1333, 0.1329, 0.6306, 0.1266, 0.6306, 0.7997, 0.5643, 0.6664, 0.5643, 0.6664, 0.06561, 0.7997, 0.06561, 0.7997, 0.5013, 0.933, 0.5013, 0.933, 1.0, 0.7997, 1.0, 0.6664, 0.5653, 0.5331, 0.5653, 0.5331, 0.06661, 0.6664, 0.06661, 0.2033, 0.5671, 0.2033, 0.5015, 0.2599, 0.004147, 0.2599, 0.06979, 0.3365, 0.6994, 0.3936, 0.6994, 0.3936, 0.8327, 0.3365, 0.8327, 0.6664, 0.5653, 0.6664, 0.5653, 0.6664, 0.5653, 0.6664, 0.5653, 0.6664, 0.5653, 0.6664, 0.5653, 0.6664, 0.5653, 0.6664, 0.5653, 0.6664, 0.5653, 0.6664, 0.5653, 0.6664, 0.5653, 0.6664, 0.5653, 0.09992, 0.6997, 0.1062, 0.6997, 0.1062, 0.833, 0.09992, 0.833, 0.1266, 0.6306, 0.1329, 0.6306, 0.1329, 0.6972, 0.1266, 0.6972, 0.6664, 0.06661, 0.5331, 0.06661, 0.5331, 0.0, 0.6664, 0.0, 0.5331, 0.06661, 0.3998, 0.06661, 0.3998, 0.0, 0.5331, 0.0])
me_cube_006.materials.append(mat_errorm)
me_cube_006.use_remesh_fix_poles = True
me_cube_006.use_remesh_preserve_attributes = False
me_cube_006.update()

# ---- objects
ob_cube = bpy.data.objects.new('Cube', me_cube_002)
ob_cube_001 = bpy.data.objects.new('Cube.001', me_cube_003)
ob_cube_002 = bpy.data.objects.new('Cube.002', me_cube_004)
ob_cube_003 = bpy.data.objects.new('Cube.003', me_cube_005)
ob_cube_004 = bpy.data.objects.new('Cube.004', me_cube_006)

# ---- transforms, parenting, visibility, modifiers, constraints
ob_cube.location = (5.433, 0.0, 2.0)
ob_cube.scale = (0.2, 1.0, 2.0)
ob_cube_001.location = (3.169, 0.0, 2.0)
ob_cube_001.scale = (0.2, 1.0, 2.0)
ob_cube_002.location = (0.6788, 0.0, 2.0)
ob_cube_002.scale = (0.2, 1.0, 2.0)
ob_cube_003.location = (-1.716, 0.0, 2.0)
ob_cube_003.scale = (0.2, 1.0, 2.0)
ob_cube_004.location = (-4.092, 0.0, 2.0)
ob_cube_004.scale = (0.2, 1.0, 2.0)

# ---- collection membership
col_collection.objects.link(ob_cube)
col_collection.objects.link(ob_cube_001)
col_collection.objects.link(ob_cube_002)
col_collection.objects.link(ob_cube_003)
col_collection.objects.link(ob_cube_004)

# ---- scene / render settings (as saved in the file)
scene.frame_start = 1; scene.frame_end = 250; scene.frame_set(1)
scene.render.engine = 'BLENDER_EEVEE_NEXT'
scene.cycles.use_denoising = False
scene.cycles.samples = 128
scene.cycles.sampling_pattern = 'TABULATED_SOBOL'
scene.cycles.use_adaptive_sampling = False
scene.cycles.use_light_tree = False
scene.view_settings.view_transform = 'Standard'
bpy.context.view_layer.update()

# ---- added for rendering (the .blend has no active camera and no usable light): camera, sun
cam_auto = bpy.data.cameras.new('AutoCamera')
cam_auto.lens = 50.0
cam_auto.sensor_width = 36.0
cam_auto.clip_end = 1000.0
ob_auto_camera = bpy.data.objects.new('AutoCamera', cam_auto)
scene.collection.objects.link(ob_auto_camera)
ob_auto_camera.location = (11.3452, -13.8295, 11.2196)
ob_auto_camera.rotation_euler = (1.09748, -7.21219e-08, 0.694738)
scene.camera = ob_auto_camera
light_auto_sun = bpy.data.lights.new('AutoSun', 'SUN')
light_auto_sun.energy = 3.0
light_auto_sun.angle = 0.0523599
ob_auto_sun = bpy.data.objects.new('AutoSun', light_auto_sun)
scene.collection.objects.link(ob_auto_sun)
ob_auto_sun.rotation_euler = (0.872665, 0.174533, 0.523599)
bpy.context.view_layer.update()

